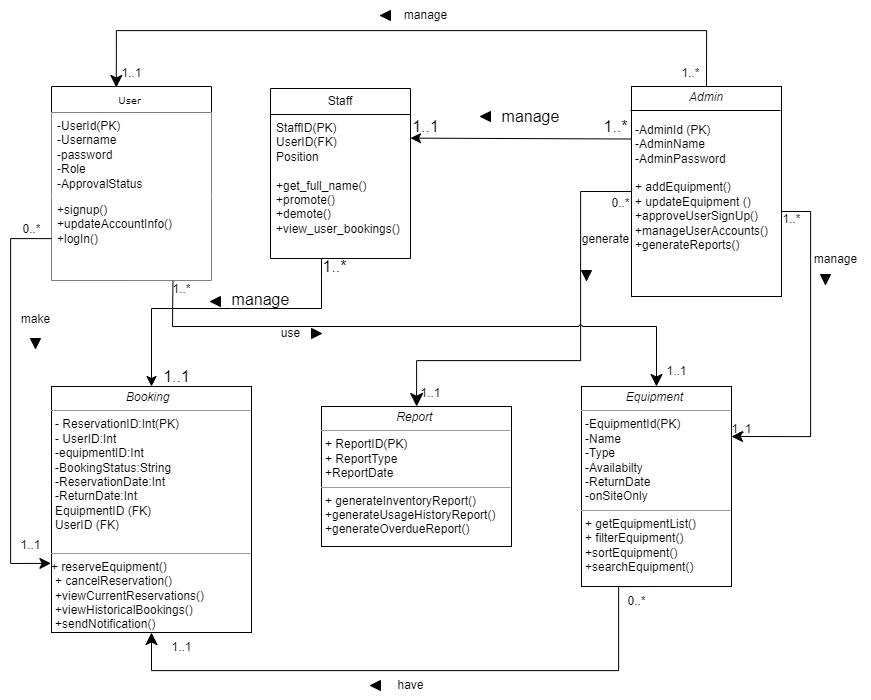

The diagram above was exported from draw.io. Its source (the exported page's mxGraphModel, read from the mxfile embedded in the PNG):
<mxGraphModel dx="3183" dy="1271" grid="1" gridSize="10" guides="1" tooltips="1" connect="1" arrows="1" fold="1" page="1" pageScale="1" pageWidth="850" pageHeight="1100" math="0" shadow="0">
  <root>
    <mxCell id="0" />
    <mxCell id="1" parent="0" />
    <mxCell id="Q7hUF1G5UBTkyc5iZ9LN-1" value="User&amp;nbsp;" style="swimlane;html=1;fontStyle=0;childLayout=stackLayout;horizontal=1;startSize=26;fillColor=default;horizontalStack=0;resizeParent=1;resizeLast=0;collapsible=1;marginBottom=0;swimlaneFillColor=#ffffff;rounded=0;shadow=0;comic=0;labelBackgroundColor=none;strokeWidth=1;fontFamily=Verdana;fontSize=10;align=center;gradientColor=none;" parent="1" vertex="1">
      <mxGeometry x="41" y="86" width="160" height="194" as="geometry">
        <mxRectangle x="41" y="86" width="70" height="30" as="alternateBounds" />
      </mxGeometry>
    </mxCell>
    <mxCell id="Q7hUF1G5UBTkyc5iZ9LN-2" value="-UserId(PK)&lt;br&gt;-Username&lt;br&gt;-password&lt;br&gt;-Role&lt;br&gt;-ApprovalStatus" style="text;html=1;strokeColor=none;fillColor=default;align=left;verticalAlign=top;spacingLeft=4;spacingRight=4;whiteSpace=wrap;overflow=hidden;rotatable=0;points=[[0,0.5],[1,0.5]];portConstraint=eastwest;" parent="Q7hUF1G5UBTkyc5iZ9LN-1" vertex="1">
      <mxGeometry y="26" width="160" height="84" as="geometry" />
    </mxCell>
    <mxCell id="Q7hUF1G5UBTkyc5iZ9LN-3" value="+signup()&lt;br&gt;+updateAccountInfo()&lt;br&gt;+logIn()" style="text;html=1;strokeColor=none;fillColor=default;align=left;verticalAlign=top;spacingLeft=4;spacingRight=4;whiteSpace=wrap;overflow=hidden;rotatable=0;points=[[0,0.5],[1,0.5]];portConstraint=eastwest;" parent="Q7hUF1G5UBTkyc5iZ9LN-1" vertex="1">
      <mxGeometry y="110" width="160" height="84" as="geometry" />
    </mxCell>
    <mxCell id="Q7hUF1G5UBTkyc5iZ9LN-8" value="&lt;p style=&quot;margin:0px;margin-top:4px;text-align:center;&quot;&gt;&lt;i&gt;Report&amp;nbsp;&lt;/i&gt;&lt;/p&gt;&lt;hr size=&quot;1&quot;&gt;&lt;p style=&quot;margin:0px;margin-left:4px;&quot;&gt;+ ReportID(PK)&lt;br&gt;+ ReportType&lt;/p&gt;&lt;p style=&quot;margin:0px;margin-left:4px;&quot;&gt;+ReportDate&lt;/p&gt;&lt;hr size=&quot;1&quot;&gt;&lt;p style=&quot;margin:0px;margin-left:4px;&quot;&gt;+ generateInventoryReport()&lt;br&gt;+generateUsageHistoryReport()&lt;/p&gt;&lt;p style=&quot;margin:0px;margin-left:4px;&quot;&gt;+generateOverdueReport()&lt;br&gt;&lt;/p&gt;" style="verticalAlign=top;align=left;overflow=fill;fontSize=12;fontFamily=Helvetica;html=1;rounded=0;shadow=0;comic=0;labelBackgroundColor=none;strokeWidth=1" parent="1" vertex="1">
      <mxGeometry x="311" y="406" width="190" height="140" as="geometry" />
    </mxCell>
    <mxCell id="Q7hUF1G5UBTkyc5iZ9LN-24" style="edgeStyle=orthogonalEdgeStyle;rounded=0;orthogonalLoop=1;jettySize=auto;html=1;exitX=1.003;exitY=0.595;exitDx=0;exitDy=0;entryX=1;entryY=0.25;entryDx=0;entryDy=0;endArrow=classic;endFill=1;startSize=11;endSize=9;exitPerimeter=0;" parent="1" source="Q7hUF1G5UBTkyc5iZ9LN-10" target="Q7hUF1G5UBTkyc5iZ9LN-11" edge="1">
      <mxGeometry relative="1" as="geometry">
        <Array as="points">
          <mxPoint x="800" y="211" />
          <mxPoint x="800" y="436" />
        </Array>
      </mxGeometry>
    </mxCell>
    <mxCell id="Q7hUF1G5UBTkyc5iZ9LN-27" style="edgeStyle=orthogonalEdgeStyle;rounded=0;orthogonalLoop=1;jettySize=auto;html=1;exitX=0.5;exitY=0;exitDx=0;exitDy=0;entryX=0.405;entryY=0.005;entryDx=0;entryDy=0;entryPerimeter=0;endArrow=classic;endFill=1;endSize=10;" parent="1" source="Q7hUF1G5UBTkyc5iZ9LN-10" target="Q7hUF1G5UBTkyc5iZ9LN-1" edge="1">
      <mxGeometry relative="1" as="geometry">
        <mxPoint x="230" y="40" as="targetPoint" />
        <Array as="points">
          <mxPoint x="696" y="30" />
          <mxPoint x="106" y="30" />
        </Array>
      </mxGeometry>
    </mxCell>
    <mxCell id="Q7hUF1G5UBTkyc5iZ9LN-30" style="edgeStyle=orthogonalEdgeStyle;rounded=0;orthogonalLoop=1;jettySize=auto;html=1;exitX=0;exitY=0.5;exitDx=0;exitDy=0;endArrow=classic;endFill=1;endSize=11;startSize=5;" parent="1" source="Q7hUF1G5UBTkyc5iZ9LN-10" target="Q7hUF1G5UBTkyc5iZ9LN-8" edge="1">
      <mxGeometry relative="1" as="geometry">
        <Array as="points">
          <mxPoint x="570" y="191" />
          <mxPoint x="570" y="360" />
          <mxPoint x="406" y="360" />
        </Array>
      </mxGeometry>
    </mxCell>
    <mxCell id="Q7hUF1G5UBTkyc5iZ9LN-10" value="&lt;p style=&quot;margin:0px;margin-top:4px;text-align:center;&quot;&gt;&lt;i&gt;Admin&lt;/i&gt;&lt;/p&gt;&lt;p style=&quot;margin:0px;margin-top:4px;text-align:center;&quot;&gt;&lt;i&gt;&amp;nbsp;&amp;nbsp;&lt;/i&gt;&lt;/p&gt;&lt;p style=&quot;margin:0px;margin-left:4px;&quot;&gt;-AdminId (PK)&lt;/p&gt;&lt;p style=&quot;margin:0px;margin-left:4px;&quot;&gt;-AdminName&amp;nbsp;&lt;br&gt;&lt;/p&gt;&lt;p style=&quot;margin:0px;margin-left:4px;&quot;&gt;-AdminPassword&amp;nbsp;&lt;/p&gt;&lt;p style=&quot;margin:0px;margin-left:4px;&quot;&gt;&lt;br&gt;&lt;/p&gt;&lt;p style=&quot;margin:0px;margin-left:4px;&quot;&gt;+ addEquipment()&lt;br&gt;+ updateEquipment ()&lt;/p&gt;&lt;p style=&quot;margin:0px;margin-left:4px;&quot;&gt;+approveUserSignUp()&lt;/p&gt;&lt;p style=&quot;margin:0px;margin-left:4px;&quot;&gt;+manageUserAccounts()&lt;/p&gt;&lt;p style=&quot;margin:0px;margin-left:4px;&quot;&gt;+generateReports()&lt;/p&gt;" style="verticalAlign=top;align=left;overflow=fill;fontSize=12;fontFamily=Helvetica;html=1;rounded=0;shadow=0;comic=0;labelBackgroundColor=none;strokeWidth=1" parent="1" vertex="1">
      <mxGeometry x="621" y="86" width="150" height="210" as="geometry" />
    </mxCell>
    <mxCell id="Q7hUF1G5UBTkyc5iZ9LN-17" style="edgeStyle=orthogonalEdgeStyle;rounded=0;orthogonalLoop=1;jettySize=auto;html=1;exitX=0.5;exitY=1;exitDx=0;exitDy=0;jumpSize=16;jumpStyle=arc;endArrow=classic;endFill=1;endSize=10;startArrow=none;startFill=0;startSize=10;" parent="1" source="Q7hUF1G5UBTkyc5iZ9LN-11" target="Q7hUF1G5UBTkyc5iZ9LN-12" edge="1">
      <mxGeometry relative="1" as="geometry">
        <Array as="points">
          <mxPoint x="608" y="586" />
          <mxPoint x="608" y="670" />
          <mxPoint x="141" y="670" />
        </Array>
      </mxGeometry>
    </mxCell>
    <mxCell id="Q7hUF1G5UBTkyc5iZ9LN-11" value="&lt;p style=&quot;margin:0px;margin-top:4px;text-align:center;&quot;&gt;&lt;i&gt;Equipment&amp;nbsp;&lt;/i&gt;&lt;/p&gt;&lt;hr size=&quot;1&quot;&gt;&lt;p style=&quot;margin:0px;margin-left:4px;&quot;&gt;-EquipmentId(PK)&lt;br&gt;-Name&lt;/p&gt;&lt;p style=&quot;margin:0px;margin-left:4px;&quot;&gt;-Type&lt;/p&gt;&lt;p style=&quot;margin:0px;margin-left:4px;&quot;&gt;-Availabilty&lt;/p&gt;&lt;p style=&quot;margin:0px;margin-left:4px;&quot;&gt;-ReturnDate&lt;/p&gt;&lt;p style=&quot;margin:0px;margin-left:4px;&quot;&gt;-onSiteOnly&lt;/p&gt;&lt;hr size=&quot;1&quot;&gt;&lt;p style=&quot;margin:0px;margin-left:4px;&quot;&gt;+ getEquipmentList()&amp;nbsp;&lt;br&gt;+ filterEquipment()&lt;/p&gt;&lt;p style=&quot;margin:0px;margin-left:4px;&quot;&gt;+sortEquipment()&lt;/p&gt;&lt;p style=&quot;margin:0px;margin-left:4px;&quot;&gt;+searchEquipment()&lt;/p&gt;" style="verticalAlign=top;align=left;overflow=fill;fontSize=12;fontFamily=Helvetica;html=1;rounded=0;shadow=0;comic=0;labelBackgroundColor=none;strokeWidth=1" parent="1" vertex="1">
      <mxGeometry x="571" y="386" width="150" height="200" as="geometry" />
    </mxCell>
    <mxCell id="Q7hUF1G5UBTkyc5iZ9LN-12" value="&lt;p style=&quot;margin:0px;margin-top:4px;text-align:center;&quot;&gt;&lt;i&gt;Booking&amp;nbsp;&amp;nbsp;&lt;/i&gt;&lt;/p&gt;&lt;hr size=&quot;1&quot;&gt;&lt;p style=&quot;margin:0px;margin-left:4px;&quot;&gt;- ReservationID:Int(PK)&lt;br&gt;- UserID:Int&lt;/p&gt;&lt;p style=&quot;margin:0px;margin-left:4px;&quot;&gt;-equipmentID:Int&lt;/p&gt;&lt;p style=&quot;margin:0px;margin-left:4px;&quot;&gt;-BookingStatus:String&lt;/p&gt;&lt;p style=&quot;margin:0px;margin-left:4px;&quot;&gt;-ReservationDate:Int&lt;/p&gt;&lt;p style=&quot;margin:0px;margin-left:4px;&quot;&gt;-ReturnDate:Int&lt;/p&gt;&lt;p style=&quot;margin:0px;margin-left:4px;&quot;&gt;EquipmentID (FK)&lt;/p&gt;&lt;p style=&quot;border-color: var(--border-color); margin: 0px 0px 0px 4px;&quot;&gt;UserID (FK)&lt;/p&gt;&lt;p style=&quot;margin:0px;margin-left:4px;&quot;&gt;&lt;br&gt;&lt;/p&gt;&lt;hr size=&quot;1&quot;&gt;&lt;p style=&quot;margin:0px;margin-left:4px;&quot;&gt;&lt;/p&gt;&lt;span style=&quot;background-color: initial;&quot;&gt;+ reserveEquipment()&lt;/span&gt;&lt;br&gt;&lt;p style=&quot;margin:0px;margin-left:4px;&quot;&gt;+ cancelReservation()&lt;/p&gt;&lt;p style=&quot;margin:0px;margin-left:4px;&quot;&gt;+viewCurrentReservations()&lt;/p&gt;&lt;p style=&quot;margin:0px;margin-left:4px;&quot;&gt;+viewHistoricalBookings()&lt;/p&gt;&lt;p style=&quot;margin:0px;margin-left:4px;&quot;&gt;+sendNotification()&lt;/p&gt;&lt;p style=&quot;margin:0px;margin-left:4px;&quot;&gt;&lt;br&gt;&lt;/p&gt;" style="verticalAlign=top;align=left;overflow=fill;fontSize=12;fontFamily=Helvetica;html=1;rounded=0;shadow=0;comic=0;labelBackgroundColor=none;strokeWidth=1" parent="1" vertex="1">
      <mxGeometry x="41" y="386" width="200" height="246" as="geometry" />
    </mxCell>
    <mxCell id="Q7hUF1G5UBTkyc5iZ9LN-14" value="" style="endArrow=classic;endFill=1;endSize=10;html=1;rounded=0;exitX=0.759;exitY=1.005;exitDx=0;exitDy=0;exitPerimeter=0;jumpStyle=arc;jumpSize=3;startSize=0;strokeWidth=1;" parent="1" source="Q7hUF1G5UBTkyc5iZ9LN-3" target="Q7hUF1G5UBTkyc5iZ9LN-11" edge="1">
      <mxGeometry width="160" relative="1" as="geometry">
        <mxPoint x="371" y="336" as="sourcePoint" />
        <mxPoint x="671" y="346" as="targetPoint" />
        <Array as="points">
          <mxPoint x="162" y="326" />
          <mxPoint x="331" y="326" />
          <mxPoint x="646" y="326" />
        </Array>
      </mxGeometry>
    </mxCell>
    <mxCell id="Q7hUF1G5UBTkyc5iZ9LN-15" value="1..*" style="text;html=1;align=center;verticalAlign=middle;resizable=0;points=[];autosize=1;strokeColor=none;fillColor=none;" parent="1" vertex="1">
      <mxGeometry x="151" y="274" width="40" height="30" as="geometry" />
    </mxCell>
    <mxCell id="Q7hUF1G5UBTkyc5iZ9LN-16" value="1..1" style="text;html=1;align=center;verticalAlign=middle;resizable=0;points=[];autosize=1;strokeColor=none;fillColor=none;" parent="1" vertex="1">
      <mxGeometry x="646" y="356" width="40" height="30" as="geometry" />
    </mxCell>
    <mxCell id="Q7hUF1G5UBTkyc5iZ9LN-19" value="&lt;div&gt;0..*&lt;/div&gt;" style="text;html=1;align=center;verticalAlign=middle;resizable=0;points=[];autosize=1;strokeColor=none;fillColor=none;" parent="1" vertex="1">
      <mxGeometry x="606" y="586" width="40" height="30" as="geometry" />
    </mxCell>
    <mxCell id="Q7hUF1G5UBTkyc5iZ9LN-20" value="1..1" style="text;html=1;align=center;verticalAlign=middle;resizable=0;points=[];autosize=1;strokeColor=none;fillColor=none;" parent="1" vertex="1">
      <mxGeometry x="151" y="632" width="40" height="30" as="geometry" />
    </mxCell>
    <mxCell id="Q7hUF1G5UBTkyc5iZ9LN-21" style="edgeStyle=orthogonalEdgeStyle;rounded=0;orthogonalLoop=1;jettySize=auto;html=1;entryX=-0.003;entryY=0.719;entryDx=0;entryDy=0;entryPerimeter=0;startArrow=none;startFill=0;endArrow=classic;endFill=1;endSize=9;" parent="1" source="Q7hUF1G5UBTkyc5iZ9LN-3" target="Q7hUF1G5UBTkyc5iZ9LN-12" edge="1">
      <mxGeometry relative="1" as="geometry">
        <Array as="points">
          <mxPoint y="238" />
          <mxPoint y="563" />
        </Array>
      </mxGeometry>
    </mxCell>
    <mxCell id="Q7hUF1G5UBTkyc5iZ9LN-22" value="0..*" style="text;html=1;align=center;verticalAlign=middle;resizable=0;points=[];autosize=1;strokeColor=none;fillColor=none;" parent="1" vertex="1">
      <mxGeometry x="1" y="214" width="40" height="30" as="geometry" />
    </mxCell>
    <mxCell id="Q7hUF1G5UBTkyc5iZ9LN-23" value="1..1" style="text;html=1;align=center;verticalAlign=middle;resizable=0;points=[];autosize=1;strokeColor=none;fillColor=none;" parent="1" vertex="1">
      <mxGeometry y="530" width="40" height="30" as="geometry" />
    </mxCell>
    <mxCell id="Q7hUF1G5UBTkyc5iZ9LN-25" value="1..*" style="text;html=1;align=center;verticalAlign=middle;resizable=0;points=[];autosize=1;strokeColor=none;fillColor=none;" parent="1" vertex="1">
      <mxGeometry x="761" y="204" width="40" height="30" as="geometry" />
    </mxCell>
    <mxCell id="Q7hUF1G5UBTkyc5iZ9LN-26" value="1..1" style="text;html=1;align=center;verticalAlign=middle;resizable=0;points=[];autosize=1;strokeColor=none;fillColor=none;" parent="1" vertex="1">
      <mxGeometry x="711" y="414" width="40" height="30" as="geometry" />
    </mxCell>
    <mxCell id="Q7hUF1G5UBTkyc5iZ9LN-28" value="1..*" style="text;html=1;align=center;verticalAlign=middle;resizable=0;points=[];autosize=1;strokeColor=none;fillColor=none;" parent="1" vertex="1">
      <mxGeometry x="660" y="58" width="40" height="30" as="geometry" />
    </mxCell>
    <mxCell id="Q7hUF1G5UBTkyc5iZ9LN-29" value="1..1" style="text;html=1;align=center;verticalAlign=middle;resizable=0;points=[];autosize=1;strokeColor=none;fillColor=none;" parent="1" vertex="1">
      <mxGeometry x="101" y="58" width="40" height="30" as="geometry" />
    </mxCell>
    <mxCell id="Q7hUF1G5UBTkyc5iZ9LN-31" value="0..*" style="text;html=1;align=center;verticalAlign=middle;resizable=0;points=[];autosize=1;strokeColor=none;fillColor=none;" parent="1" vertex="1">
      <mxGeometry x="590" y="188" width="40" height="30" as="geometry" />
    </mxCell>
    <mxCell id="Q7hUF1G5UBTkyc5iZ9LN-32" value="1..1" style="text;html=1;align=center;verticalAlign=middle;resizable=0;points=[];autosize=1;strokeColor=none;fillColor=none;" parent="1" vertex="1">
      <mxGeometry x="400" y="378" width="40" height="30" as="geometry" />
    </mxCell>
    <mxCell id="75NyjKeSNYJ6Z4WfqvLS-1" value="use" style="text;html=1;align=center;verticalAlign=middle;resizable=0;points=[];autosize=1;strokeColor=none;fillColor=none;" parent="1" vertex="1">
      <mxGeometry x="260" y="318" width="40" height="30" as="geometry" />
    </mxCell>
    <mxCell id="75NyjKeSNYJ6Z4WfqvLS-2" value="have" style="text;html=1;align=center;verticalAlign=middle;resizable=0;points=[];autosize=1;strokeColor=none;fillColor=none;" parent="1" vertex="1">
      <mxGeometry x="375" y="670" width="50" height="30" as="geometry" />
    </mxCell>
    <mxCell id="75NyjKeSNYJ6Z4WfqvLS-3" value="" style="verticalLabelPosition=bottom;verticalAlign=top;html=1;shape=mxgraph.basic.acute_triangle;dx=0.5;direction=north;fillColor=#000000;" parent="1" vertex="1">
      <mxGeometry x="360" y="680" width="10" height="10" as="geometry" />
    </mxCell>
    <mxCell id="75NyjKeSNYJ6Z4WfqvLS-4" value="" style="verticalLabelPosition=bottom;verticalAlign=top;html=1;shape=mxgraph.basic.acute_triangle;dx=0.5;direction=south;fillColor=#000000;" parent="1" vertex="1">
      <mxGeometry x="301" y="328" width="10" height="10" as="geometry" />
    </mxCell>
    <mxCell id="75NyjKeSNYJ6Z4WfqvLS-5" value="manage" style="text;html=1;align=center;verticalAlign=middle;resizable=0;points=[];autosize=1;strokeColor=none;fillColor=none;" parent="1" vertex="1">
      <mxGeometry x="380" width="70" height="30" as="geometry" />
    </mxCell>
    <mxCell id="75NyjKeSNYJ6Z4WfqvLS-6" value="" style="verticalLabelPosition=bottom;verticalAlign=top;html=1;shape=mxgraph.basic.acute_triangle;dx=0.5;direction=north;fillColor=#000000;" parent="1" vertex="1">
      <mxGeometry x="370" y="10" width="10" height="10" as="geometry" />
    </mxCell>
    <mxCell id="75NyjKeSNYJ6Z4WfqvLS-7" value="make" style="text;html=1;align=center;verticalAlign=middle;resizable=0;points=[];autosize=1;strokeColor=none;fillColor=none;" parent="1" vertex="1">
      <mxGeometry y="304" width="50" height="30" as="geometry" />
    </mxCell>
    <mxCell id="75NyjKeSNYJ6Z4WfqvLS-8" value="" style="verticalLabelPosition=bottom;verticalAlign=top;html=1;shape=mxgraph.basic.acute_triangle;dx=0.5;direction=west;fillColor=#000000;" parent="1" vertex="1">
      <mxGeometry x="20" y="338" width="10" height="10" as="geometry" />
    </mxCell>
    <mxCell id="75NyjKeSNYJ6Z4WfqvLS-9" value="manage" style="text;html=1;align=center;verticalAlign=middle;resizable=0;points=[];autosize=1;strokeColor=none;fillColor=none;" parent="1" vertex="1">
      <mxGeometry x="790" y="244" width="70" height="30" as="geometry" />
    </mxCell>
    <mxCell id="75NyjKeSNYJ6Z4WfqvLS-10" value="" style="verticalLabelPosition=bottom;verticalAlign=top;html=1;shape=mxgraph.basic.acute_triangle;dx=0.5;direction=west;fillColor=#000000;" parent="1" vertex="1">
      <mxGeometry x="810" y="274" width="10" height="10" as="geometry" />
    </mxCell>
    <mxCell id="75NyjKeSNYJ6Z4WfqvLS-11" value="generate" style="text;html=1;align=center;verticalAlign=middle;resizable=0;points=[];autosize=1;strokeColor=none;fillColor=none;" parent="1" vertex="1">
      <mxGeometry x="560" y="224" width="70" height="30" as="geometry" />
    </mxCell>
    <mxCell id="75NyjKeSNYJ6Z4WfqvLS-12" value="" style="verticalLabelPosition=bottom;verticalAlign=top;html=1;shape=mxgraph.basic.acute_triangle;dx=0.5;direction=west;fillColor=#000000;" parent="1" vertex="1">
      <mxGeometry x="571" y="270" width="10" height="10" as="geometry" />
    </mxCell>
    <mxCell id="ZT2T2Ucwr_aMF50OIeuK-16" value="Staff" style="swimlane;fontStyle=0;childLayout=stackLayout;horizontal=1;startSize=26;fillColor=none;horizontalStack=0;resizeParent=1;resizeParentMax=0;resizeLast=0;collapsible=1;marginBottom=0;whiteSpace=wrap;html=1;" parent="1" vertex="1">
      <mxGeometry x="260" y="88" width="140" height="170" as="geometry" />
    </mxCell>
    <mxCell id="ZT2T2Ucwr_aMF50OIeuK-17" value="StaffID(PK)&lt;div&gt;UserID(FK)&lt;/div&gt;&lt;div&gt;Position&lt;/div&gt;&lt;div&gt;&lt;br&gt;&lt;/div&gt;&lt;div&gt;+get_full_name()&lt;/div&gt;&lt;div&gt;+promote()&lt;/div&gt;&lt;div&gt;+demote()&lt;/div&gt;&lt;div&gt;+view_user_bookings()&lt;/div&gt;" style="text;strokeColor=none;fillColor=none;align=left;verticalAlign=top;spacingLeft=4;spacingRight=4;overflow=hidden;rotatable=0;points=[[0,0.5],[1,0.5]];portConstraint=eastwest;whiteSpace=wrap;html=1;" parent="ZT2T2Ucwr_aMF50OIeuK-16" vertex="1">
      <mxGeometry y="26" width="140" height="144" as="geometry" />
    </mxCell>
    <mxCell id="ZT2T2Ucwr_aMF50OIeuK-20" style="edgeStyle=none;curved=1;rounded=0;orthogonalLoop=1;jettySize=auto;html=1;exitX=0;exitY=0.25;exitDx=0;exitDy=0;entryX=1;entryY=0.164;entryDx=0;entryDy=0;entryPerimeter=0;fontSize=12;startSize=8;endSize=8;" parent="1" source="Q7hUF1G5UBTkyc5iZ9LN-10" target="ZT2T2Ucwr_aMF50OIeuK-17" edge="1">
      <mxGeometry relative="1" as="geometry" />
    </mxCell>
    <mxCell id="ZT2T2Ucwr_aMF50OIeuK-21" value="manage" style="text;html=1;align=center;verticalAlign=middle;resizable=0;points=[];autosize=1;strokeColor=none;fillColor=none;fontSize=16;" parent="1" vertex="1">
      <mxGeometry x="480" y="101" width="80" height="30" as="geometry" />
    </mxCell>
    <mxCell id="ZT2T2Ucwr_aMF50OIeuK-22" value="1..*" style="text;html=1;align=center;verticalAlign=middle;resizable=0;points=[];autosize=1;strokeColor=none;fillColor=none;fontSize=16;" parent="1" vertex="1">
      <mxGeometry x="580" y="111" width="50" height="30" as="geometry" />
    </mxCell>
    <mxCell id="ZT2T2Ucwr_aMF50OIeuK-23" value="1..1" style="text;html=1;align=center;verticalAlign=middle;resizable=0;points=[];autosize=1;strokeColor=none;fillColor=none;fontSize=16;rotation=0;" parent="1" vertex="1">
      <mxGeometry x="390" y="111" width="50" height="30" as="geometry" />
    </mxCell>
    <mxCell id="ZT2T2Ucwr_aMF50OIeuK-24" value="" style="verticalLabelPosition=bottom;verticalAlign=top;html=1;shape=mxgraph.basic.acute_triangle;dx=0.5;direction=north;fillColor=#000000;" parent="1" vertex="1">
      <mxGeometry x="470" y="111" width="10" height="10" as="geometry" />
    </mxCell>
    <mxCell id="ZT2T2Ucwr_aMF50OIeuK-26" style="edgeStyle=none;curved=0;rounded=0;orthogonalLoop=1;jettySize=auto;html=1;exitX=0.5;exitY=0;exitDx=0;exitDy=0;fontSize=12;startSize=8;endSize=8;strokeColor=default;endArrow=none;endFill=0;startArrow=classic;startFill=1;" parent="1" source="Q7hUF1G5UBTkyc5iZ9LN-12" edge="1">
      <mxGeometry relative="1" as="geometry">
        <mxPoint x="137.5999999999999" y="385.23" as="sourcePoint" />
        <mxPoint x="311" y="258" as="targetPoint" />
        <Array as="points">
          <mxPoint x="141" y="308" />
          <mxPoint x="221" y="308" />
          <mxPoint x="311" y="308" />
          <mxPoint x="311" y="278" />
          <mxPoint x="311" y="258" />
        </Array>
      </mxGeometry>
    </mxCell>
    <mxCell id="ZT2T2Ucwr_aMF50OIeuK-27" value="manage" style="text;html=1;align=center;verticalAlign=middle;resizable=0;points=[];autosize=1;strokeColor=none;fillColor=none;fontSize=16;" parent="1" vertex="1">
      <mxGeometry x="210" y="284" width="80" height="30" as="geometry" />
    </mxCell>
    <mxCell id="ZT2T2Ucwr_aMF50OIeuK-28" value="1..*" style="text;html=1;align=center;verticalAlign=middle;resizable=0;points=[];autosize=1;strokeColor=none;fillColor=none;fontSize=16;" parent="1" vertex="1">
      <mxGeometry x="299" y="251" width="50" height="30" as="geometry" />
    </mxCell>
    <mxCell id="ZT2T2Ucwr_aMF50OIeuK-29" value="1..1" style="text;html=1;align=center;verticalAlign=middle;resizable=0;points=[];autosize=1;strokeColor=none;fillColor=none;fontSize=16;" parent="1" vertex="1">
      <mxGeometry x="141" y="361" width="50" height="30" as="geometry" />
    </mxCell>
    <mxCell id="ZT2T2Ucwr_aMF50OIeuK-30" value="" style="verticalLabelPosition=bottom;verticalAlign=top;html=1;shape=mxgraph.basic.acute_triangle;dx=0.5;direction=north;fillColor=#000000;" parent="1" vertex="1">
      <mxGeometry x="200" y="296" width="10" height="10" as="geometry" />
    </mxCell>
    <mxCell id="HiLh_tM9kiFG6UZ1VyZ9-1" value="" style="endArrow=none;html=1;rounded=0;fontSize=12;startSize=8;endSize=8;curved=1;" edge="1" parent="1">
      <mxGeometry width="50" height="50" relative="1" as="geometry">
        <mxPoint x="620" y="110" as="sourcePoint" />
        <mxPoint x="770" y="110" as="targetPoint" />
      </mxGeometry>
    </mxCell>
  </root>
</mxGraphModel>